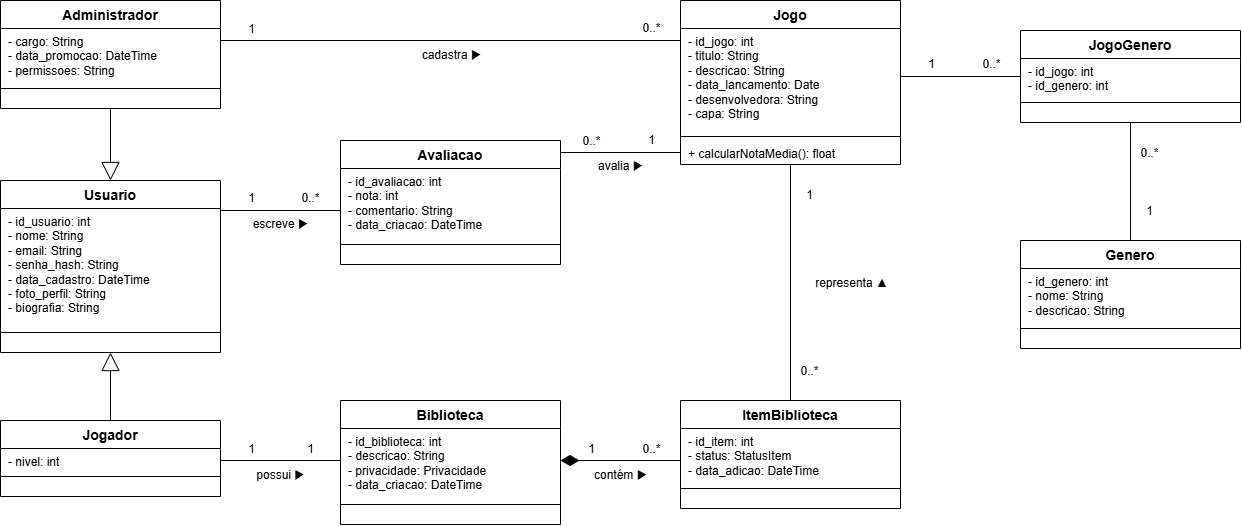

The diagram above was exported from draw.io. Its source (the exported page's mxGraphModel, read from the mxfile embedded in the PNG):
<mxGraphModel dx="1336" dy="703" grid="1" gridSize="10" guides="1" tooltips="1" connect="1" arrows="1" fold="1" page="1" pageScale="1" pageWidth="827" pageHeight="1169" math="0" shadow="0">
  <root>
    <mxCell id="0" />
    <mxCell id="1" parent="0" />
    <mxCell id="usuario" parent="1" style="swimlane;fontStyle=1;align=center;verticalAlign=top;childLayout=none;startSize=28;collapsible=0;html=1;whiteSpace=wrap;fillColor=#FFFFFF;swimlaneFillColor=#FFFFFF;strokeColor=#000000;fontColor=#000000;fontSize=14;" value="Usuario" vertex="1">
      <mxGeometry height="172" width="220" x="40" y="240" as="geometry" />
    </mxCell>
    <mxCell id="usuario_a" parent="usuario" style="text;strokeColor=none;fillColor=none;align=left;verticalAlign=top;spacingLeft=6;spacingRight=4;overflow=hidden;rotatable=0;whiteSpace=wrap;html=1;fontSize=12;fontColor=#000000;" value="- id_usuario: int&lt;br&gt;- nome: String&lt;br&gt;- email: String&lt;br&gt;- senha_hash: String&lt;br&gt;- data_cadastro: DateTime&lt;br&gt;- foto_perfil: String&lt;br&gt;- biografia: String" vertex="1">
      <mxGeometry height="120" width="220" y="28" as="geometry" />
    </mxCell>
    <mxCell id="usuario_s" parent="usuario" style="line;strokeWidth=1;fillColor=none;align=left;verticalAlign=middle;spacingTop=-1;spacingLeft=3;spacingRight=3;rotatable=0;labelPosition=right;points=[];portConstraint=eastwest;strokeColor=inherit;" value="" vertex="1">
      <mxGeometry height="8" width="220" y="148" as="geometry" />
    </mxCell>
    <mxCell id="usuario_m" parent="usuario" style="text;strokeColor=none;fillColor=none;align=left;verticalAlign=top;spacingLeft=6;spacingRight=4;overflow=hidden;rotatable=0;whiteSpace=wrap;html=1;fontSize=12;fontColor=#000000;" value="" vertex="1">
      <mxGeometry height="16" width="220" y="156" as="geometry" />
    </mxCell>
    <mxCell id="admin" parent="1" style="swimlane;fontStyle=1;align=center;verticalAlign=top;childLayout=none;startSize=28;collapsible=0;html=1;whiteSpace=wrap;fillColor=#FFFFFF;swimlaneFillColor=#FFFFFF;strokeColor=#000000;fontColor=#000000;fontSize=14;" value="Administrador" vertex="1">
      <mxGeometry height="108" width="220" x="40" y="60" as="geometry" />
    </mxCell>
    <mxCell id="admin_a" parent="admin" style="text;strokeColor=none;fillColor=none;align=left;verticalAlign=top;spacingLeft=6;spacingRight=4;overflow=hidden;rotatable=0;whiteSpace=wrap;html=1;fontSize=12;fontColor=#000000;" value="- cargo: String&lt;br&gt;- data_promocao: DateTime&lt;br&gt;- permissoes: String" vertex="1">
      <mxGeometry height="56" width="220" y="28" as="geometry" />
    </mxCell>
    <mxCell id="admin_s" parent="admin" style="line;strokeWidth=1;fillColor=none;align=left;verticalAlign=middle;spacingTop=-1;spacingLeft=3;spacingRight=3;rotatable=0;labelPosition=right;points=[];portConstraint=eastwest;strokeColor=inherit;" value="" vertex="1">
      <mxGeometry height="8" width="220" y="84" as="geometry" />
    </mxCell>
    <mxCell id="admin_m" parent="admin" style="text;strokeColor=none;fillColor=none;align=left;verticalAlign=top;spacingLeft=6;spacingRight=4;overflow=hidden;rotatable=0;whiteSpace=wrap;html=1;fontSize=12;fontColor=#000000;" value="" vertex="1">
      <mxGeometry height="16" width="220" y="92" as="geometry" />
    </mxCell>
    <mxCell id="jogador" parent="1" style="swimlane;fontStyle=1;align=center;verticalAlign=top;childLayout=none;startSize=28;collapsible=0;html=1;whiteSpace=wrap;fillColor=#FFFFFF;swimlaneFillColor=#FFFFFF;strokeColor=#000000;fontColor=#000000;fontSize=14;" value="Jogador" vertex="1">
      <mxGeometry height="76" width="220" x="40" y="480" as="geometry" />
    </mxCell>
    <mxCell id="jogador_a" parent="jogador" style="text;strokeColor=none;fillColor=none;align=left;verticalAlign=top;spacingLeft=6;spacingRight=4;overflow=hidden;rotatable=0;whiteSpace=wrap;html=1;fontSize=12;fontColor=#000000;" value="- nivel: int" vertex="1">
      <mxGeometry height="24" width="220" y="28" as="geometry" />
    </mxCell>
    <mxCell id="jogador_s" parent="jogador" style="line;strokeWidth=1;fillColor=none;align=left;verticalAlign=middle;spacingTop=-1;spacingLeft=3;spacingRight=3;rotatable=0;labelPosition=right;points=[];portConstraint=eastwest;strokeColor=inherit;" value="" vertex="1">
      <mxGeometry height="8" width="220" y="52" as="geometry" />
    </mxCell>
    <mxCell id="jogador_m" parent="jogador" style="text;strokeColor=none;fillColor=none;align=left;verticalAlign=top;spacingLeft=6;spacingRight=4;overflow=hidden;rotatable=0;whiteSpace=wrap;html=1;fontSize=12;fontColor=#000000;" value="" vertex="1">
      <mxGeometry height="16" width="220" y="60" as="geometry" />
    </mxCell>
    <mxCell id="avaliacao" parent="1" style="swimlane;fontStyle=1;align=center;verticalAlign=top;childLayout=none;startSize=28;collapsible=0;html=1;whiteSpace=wrap;fillColor=#FFFFFF;swimlaneFillColor=#FFFFFF;strokeColor=#000000;fontColor=#000000;fontSize=14;" value="Avaliacao" vertex="1">
      <mxGeometry height="124" width="220" x="380" y="200" as="geometry" />
    </mxCell>
    <mxCell id="avaliacao_a" parent="avaliacao" style="text;strokeColor=none;fillColor=none;align=left;verticalAlign=top;spacingLeft=6;spacingRight=4;overflow=hidden;rotatable=0;whiteSpace=wrap;html=1;fontSize=12;fontColor=#000000;" value="- id_avaliacao: int&lt;br&gt;- nota: int&lt;br&gt;- comentario: String&lt;br&gt;- data_criacao: DateTime" vertex="1">
      <mxGeometry height="72" width="220" y="28" as="geometry" />
    </mxCell>
    <mxCell id="avaliacao_s" parent="avaliacao" style="line;strokeWidth=1;fillColor=none;align=left;verticalAlign=middle;spacingTop=-1;spacingLeft=3;spacingRight=3;rotatable=0;labelPosition=right;points=[];portConstraint=eastwest;strokeColor=inherit;" value="" vertex="1">
      <mxGeometry height="8" width="220" y="100" as="geometry" />
    </mxCell>
    <mxCell id="avaliacao_m" parent="avaliacao" style="text;strokeColor=none;fillColor=none;align=left;verticalAlign=top;spacingLeft=6;spacingRight=4;overflow=hidden;rotatable=0;whiteSpace=wrap;html=1;fontSize=12;fontColor=#000000;" value="" vertex="1">
      <mxGeometry height="16" width="220" y="108" as="geometry" />
    </mxCell>
    <mxCell id="biblioteca" parent="1" style="swimlane;fontStyle=1;align=center;verticalAlign=top;childLayout=none;startSize=28;collapsible=0;html=1;whiteSpace=wrap;fillColor=#FFFFFF;swimlaneFillColor=#FFFFFF;strokeColor=#000000;fontColor=#000000;fontSize=14;" value="Biblioteca" vertex="1">
      <mxGeometry height="124" width="220" x="380" y="460" as="geometry" />
    </mxCell>
    <mxCell id="biblioteca_a" parent="biblioteca" style="text;strokeColor=none;fillColor=none;align=left;verticalAlign=top;spacingLeft=6;spacingRight=4;overflow=hidden;rotatable=0;whiteSpace=wrap;html=1;fontSize=12;fontColor=#000000;" value="- id_biblioteca: int&lt;br&gt;- descricao: String&lt;br&gt;- privacidade: Privacidade&lt;br&gt;- data_criacao: DateTime" vertex="1">
      <mxGeometry height="72" width="220" y="28" as="geometry" />
    </mxCell>
    <mxCell id="biblioteca_s" parent="biblioteca" style="line;strokeWidth=1;fillColor=none;align=left;verticalAlign=middle;spacingTop=-1;spacingLeft=3;spacingRight=3;rotatable=0;labelPosition=right;points=[];portConstraint=eastwest;strokeColor=inherit;" value="" vertex="1">
      <mxGeometry height="8" width="220" y="100" as="geometry" />
    </mxCell>
    <mxCell id="biblioteca_m" parent="biblioteca" style="text;strokeColor=none;fillColor=none;align=left;verticalAlign=top;spacingLeft=6;spacingRight=4;overflow=hidden;rotatable=0;whiteSpace=wrap;html=1;fontSize=12;fontColor=#000000;" value="" vertex="1">
      <mxGeometry height="16" width="220" y="108" as="geometry" />
    </mxCell>
    <mxCell id="jogo" parent="1" style="swimlane;fontStyle=1;align=center;verticalAlign=top;childLayout=none;startSize=28;collapsible=0;html=1;whiteSpace=wrap;fillColor=#FFFFFF;swimlaneFillColor=#FFFFFF;strokeColor=#000000;fontColor=#000000;fontSize=14;" value="Jogo" vertex="1">
      <mxGeometry height="164" width="220" x="720" y="60" as="geometry" />
    </mxCell>
    <mxCell id="jogo_a" parent="jogo" style="text;strokeColor=none;fillColor=none;align=left;verticalAlign=top;spacingLeft=6;spacingRight=4;overflow=hidden;rotatable=0;whiteSpace=wrap;html=1;fontSize=12;fontColor=#000000;" value="- id_jogo: int&lt;br&gt;- titulo: String&lt;br&gt;- descricao: String&lt;br&gt;- data_lancamento: Date&lt;br&gt;- desenvolvedora: String&lt;br&gt;- capa: String" vertex="1">
      <mxGeometry height="104" width="220" y="28" as="geometry" />
    </mxCell>
    <mxCell id="jogo_s" parent="jogo" style="line;strokeWidth=1;fillColor=none;align=left;verticalAlign=middle;spacingTop=-1;spacingLeft=3;spacingRight=3;rotatable=0;labelPosition=right;points=[];portConstraint=eastwest;strokeColor=inherit;" value="" vertex="1">
      <mxGeometry height="8" width="220" y="132" as="geometry" />
    </mxCell>
    <mxCell id="jogo_m" parent="jogo" style="text;strokeColor=none;fillColor=none;align=left;verticalAlign=top;spacingLeft=6;spacingRight=4;overflow=hidden;rotatable=0;whiteSpace=wrap;html=1;fontSize=12;fontColor=#000000;" value="+ calcularNotaMedia(): float" vertex="1">
      <mxGeometry height="24" width="220" y="140" as="geometry" />
    </mxCell>
    <mxCell id="item" parent="1" style="swimlane;fontStyle=1;align=center;verticalAlign=top;childLayout=none;startSize=28;collapsible=0;html=1;whiteSpace=wrap;fillColor=#FFFFFF;swimlaneFillColor=#FFFFFF;strokeColor=#000000;fontColor=#000000;fontSize=14;" value="ItemBiblioteca" vertex="1">
      <mxGeometry height="108" width="220" x="720" y="460" as="geometry" />
    </mxCell>
    <mxCell id="item_a" parent="item" style="text;strokeColor=none;fillColor=none;align=left;verticalAlign=top;spacingLeft=6;spacingRight=4;overflow=hidden;rotatable=0;whiteSpace=wrap;html=1;fontSize=12;fontColor=#000000;" value="- id_item: int&lt;br&gt;- status: StatusItem&lt;br&gt;- data_adicao: DateTime" vertex="1">
      <mxGeometry height="56" width="220" y="28" as="geometry" />
    </mxCell>
    <mxCell id="item_s" parent="item" style="line;strokeWidth=1;fillColor=none;align=left;verticalAlign=middle;spacingTop=-1;spacingLeft=3;spacingRight=3;rotatable=0;labelPosition=right;points=[];portConstraint=eastwest;strokeColor=inherit;" value="" vertex="1">
      <mxGeometry height="8" width="220" y="84" as="geometry" />
    </mxCell>
    <mxCell id="item_m" parent="item" style="text;strokeColor=none;fillColor=none;align=left;verticalAlign=top;spacingLeft=6;spacingRight=4;overflow=hidden;rotatable=0;whiteSpace=wrap;html=1;fontSize=12;fontColor=#000000;" value="" vertex="1">
      <mxGeometry height="16" width="220" y="92" as="geometry" />
    </mxCell>
    <mxCell id="jg" parent="1" style="swimlane;fontStyle=1;align=center;verticalAlign=top;childLayout=none;startSize=28;collapsible=0;html=1;whiteSpace=wrap;fillColor=#FFFFFF;swimlaneFillColor=#FFFFFF;strokeColor=#000000;fontColor=#000000;fontSize=14;" value="JogoGenero" vertex="1">
      <mxGeometry height="92" width="220" x="1060" y="90" as="geometry" />
    </mxCell>
    <mxCell id="jg_a" parent="jg" style="text;strokeColor=none;fillColor=none;align=left;verticalAlign=top;spacingLeft=6;spacingRight=4;overflow=hidden;rotatable=0;whiteSpace=wrap;html=1;fontSize=12;fontColor=#000000;" value="- id_jogo: int&lt;br&gt;- id_genero: int" vertex="1">
      <mxGeometry height="40" width="220" y="28" as="geometry" />
    </mxCell>
    <mxCell id="jg_s" parent="jg" style="line;strokeWidth=1;fillColor=none;align=left;verticalAlign=middle;spacingTop=-1;spacingLeft=3;spacingRight=3;rotatable=0;labelPosition=right;points=[];portConstraint=eastwest;strokeColor=inherit;" value="" vertex="1">
      <mxGeometry height="8" width="220" y="68" as="geometry" />
    </mxCell>
    <mxCell id="jg_m" parent="jg" style="text;strokeColor=none;fillColor=none;align=left;verticalAlign=top;spacingLeft=6;spacingRight=4;overflow=hidden;rotatable=0;whiteSpace=wrap;html=1;fontSize=12;fontColor=#000000;" value="" vertex="1">
      <mxGeometry height="16" width="220" y="76" as="geometry" />
    </mxCell>
    <mxCell id="genero" parent="1" style="swimlane;fontStyle=1;align=center;verticalAlign=top;childLayout=none;startSize=28;collapsible=0;html=1;whiteSpace=wrap;fillColor=#FFFFFF;swimlaneFillColor=#FFFFFF;strokeColor=#000000;fontColor=#000000;fontSize=14;" value="Genero" vertex="1">
      <mxGeometry height="108" width="220" x="1060" y="300" as="geometry" />
    </mxCell>
    <mxCell id="genero_a" parent="genero" style="text;strokeColor=none;fillColor=none;align=left;verticalAlign=top;spacingLeft=6;spacingRight=4;overflow=hidden;rotatable=0;whiteSpace=wrap;html=1;fontSize=12;fontColor=#000000;" value="- id_genero: int&lt;br&gt;- nome: String&lt;br&gt;- descricao: String" vertex="1">
      <mxGeometry height="56" width="220" y="28" as="geometry" />
    </mxCell>
    <mxCell id="genero_s" parent="genero" style="line;strokeWidth=1;fillColor=none;align=left;verticalAlign=middle;spacingTop=-1;spacingLeft=3;spacingRight=3;rotatable=0;labelPosition=right;points=[];portConstraint=eastwest;strokeColor=inherit;" value="" vertex="1">
      <mxGeometry height="8" width="220" y="84" as="geometry" />
    </mxCell>
    <mxCell id="genero_m" parent="genero" style="text;strokeColor=none;fillColor=none;align=left;verticalAlign=top;spacingLeft=6;spacingRight=4;overflow=hidden;rotatable=0;whiteSpace=wrap;html=1;fontSize=12;fontColor=#000000;" value="" vertex="1">
      <mxGeometry height="16" width="220" y="92" as="geometry" />
    </mxCell>
    <mxCell id="e1" edge="1" parent="1" source="admin" style="edgeStyle=none;html=1;rounded=0;endArrow=none;startArrow=none;exitX=0.5000;exitY=1.0000;entryX=0.5000;entryY=0.0000;exitPerimeter=0;entryPerimeter=0;strokeColor=#000000;fontSize=12;endArrow=block;endFill=0;endSize=16;" target="usuario">
      <mxGeometry relative="1" as="geometry" />
    </mxCell>
    <mxCell id="e2" edge="1" parent="1" source="jogador" style="edgeStyle=none;html=1;rounded=0;endArrow=none;startArrow=none;exitX=0.5000;exitY=0.0000;entryX=0.5000;entryY=1.0000;exitPerimeter=0;entryPerimeter=0;strokeColor=#000000;fontSize=12;endArrow=block;endFill=0;endSize=16;" target="usuario">
      <mxGeometry relative="1" as="geometry" />
    </mxCell>
    <mxCell id="e3" edge="1" parent="1" source="usuario" style="edgeStyle=none;html=1;rounded=0;endArrow=none;startArrow=none;exitX=1.0000;exitY=0.1744;entryX=0.0000;entryY=0.5645;exitPerimeter=0;entryPerimeter=0;strokeColor=#000000;fontSize=12;" target="avaliacao">
      <mxGeometry relative="1" as="geometry" />
    </mxCell>
    <mxCell id="e3_1" connectable="0" parent="e3" style="edgeLabel;html=1;align=center;verticalAlign=middle;resizable=0;points=[];fontSize=12;labelBackgroundColor=none;fontColor=#000000;" value="1" vertex="1">
      <mxGeometry relative="1" x="-0.5" as="geometry">
        <mxPoint y="-12" as="offset" />
      </mxGeometry>
    </mxCell>
    <mxCell id="e3_2" connectable="0" parent="e3" style="edgeLabel;html=1;align=center;verticalAlign=middle;resizable=0;points=[];fontSize=12;labelBackgroundColor=none;fontColor=#000000;" value="0..*" vertex="1">
      <mxGeometry relative="1" x="0.5" as="geometry">
        <mxPoint y="-12" as="offset" />
      </mxGeometry>
    </mxCell>
    <mxCell id="e3_3" connectable="0" parent="e3" style="edgeLabel;html=1;align=center;verticalAlign=middle;resizable=0;points=[];fontSize=12;labelBackgroundColor=none;fontColor=#000000;" value="escreve ▶" vertex="1">
      <mxGeometry relative="1" as="geometry">
        <mxPoint y="14" as="offset" />
      </mxGeometry>
    </mxCell>
    <mxCell id="e4" edge="1" parent="1" source="avaliacao" style="edgeStyle=none;html=1;rounded=0;endArrow=none;startArrow=none;exitX=1.0000;exitY=0.0968;entryX=0.0000;entryY=0.9268;exitPerimeter=0;entryPerimeter=0;strokeColor=#000000;fontSize=12;" target="jogo">
      <mxGeometry relative="1" as="geometry" />
    </mxCell>
    <mxCell id="e4_1" connectable="0" parent="e4" style="edgeLabel;html=1;align=center;verticalAlign=middle;resizable=0;points=[];fontSize=12;labelBackgroundColor=none;fontColor=#000000;" value="0..*" vertex="1">
      <mxGeometry relative="1" x="-0.5" as="geometry">
        <mxPoint y="-12" as="offset" />
      </mxGeometry>
    </mxCell>
    <mxCell id="e4_2" connectable="0" parent="e4" style="edgeLabel;html=1;align=center;verticalAlign=middle;resizable=0;points=[];fontSize=12;labelBackgroundColor=none;fontColor=#000000;" value="1" vertex="1">
      <mxGeometry relative="1" x="0.5" as="geometry">
        <mxPoint y="-12" as="offset" />
      </mxGeometry>
    </mxCell>
    <mxCell id="e4_3" connectable="0" parent="e4" style="edgeLabel;html=1;align=center;verticalAlign=middle;resizable=0;points=[];fontSize=12;labelBackgroundColor=none;fontColor=#000000;" value="avalia ▶" vertex="1">
      <mxGeometry relative="1" as="geometry">
        <mxPoint y="14" as="offset" />
      </mxGeometry>
    </mxCell>
    <mxCell id="e5" edge="1" parent="1" source="admin" style="edgeStyle=none;html=1;rounded=0;endArrow=none;startArrow=none;exitX=1.0000;exitY=0.3704;entryX=0.0000;entryY=0.2439;exitPerimeter=0;entryPerimeter=0;strokeColor=#000000;fontSize=12;" target="jogo">
      <mxGeometry relative="1" as="geometry" />
    </mxCell>
    <mxCell id="e5_1" connectable="0" parent="e5" style="edgeLabel;html=1;align=center;verticalAlign=middle;resizable=0;points=[];fontSize=12;labelBackgroundColor=none;fontColor=#000000;" value="1" vertex="1">
      <mxGeometry relative="1" x="-0.87" as="geometry">
        <mxPoint y="-12" as="offset" />
      </mxGeometry>
    </mxCell>
    <mxCell id="e5_2" connectable="0" parent="e5" style="edgeLabel;html=1;align=center;verticalAlign=middle;resizable=0;points=[];fontSize=12;labelBackgroundColor=none;fontColor=#000000;" value="0..*" vertex="1">
      <mxGeometry relative="1" x="0.87" as="geometry">
        <mxPoint y="-12" as="offset" />
      </mxGeometry>
    </mxCell>
    <mxCell id="e5_3" connectable="0" parent="e5" style="edgeLabel;html=1;align=center;verticalAlign=middle;resizable=0;points=[];fontSize=12;labelBackgroundColor=none;fontColor=#000000;" value="cadastra ▶" vertex="1">
      <mxGeometry relative="1" as="geometry">
        <mxPoint y="14" as="offset" />
      </mxGeometry>
    </mxCell>
    <mxCell id="e6" edge="1" parent="1" source="jogador" style="edgeStyle=none;html=1;rounded=0;endArrow=none;startArrow=none;exitX=1.0000;exitY=0.5263;entryX=0.0000;entryY=0.4839;exitPerimeter=0;entryPerimeter=0;strokeColor=#000000;fontSize=12;" target="biblioteca">
      <mxGeometry relative="1" as="geometry" />
    </mxCell>
    <mxCell id="e6_1" connectable="0" parent="e6" style="edgeLabel;html=1;align=center;verticalAlign=middle;resizable=0;points=[];fontSize=12;labelBackgroundColor=none;fontColor=#000000;" value="1" vertex="1">
      <mxGeometry relative="1" x="-0.5" as="geometry">
        <mxPoint y="-12" as="offset" />
      </mxGeometry>
    </mxCell>
    <mxCell id="e6_2" connectable="0" parent="e6" style="edgeLabel;html=1;align=center;verticalAlign=middle;resizable=0;points=[];fontSize=12;labelBackgroundColor=none;fontColor=#000000;" value="1" vertex="1">
      <mxGeometry relative="1" x="0.5" as="geometry">
        <mxPoint y="-12" as="offset" />
      </mxGeometry>
    </mxCell>
    <mxCell id="e6_3" connectable="0" parent="e6" style="edgeLabel;html=1;align=center;verticalAlign=middle;resizable=0;points=[];fontSize=12;labelBackgroundColor=none;fontColor=#000000;" value="possui ▶" vertex="1">
      <mxGeometry relative="1" as="geometry">
        <mxPoint y="14" as="offset" />
      </mxGeometry>
    </mxCell>
    <mxCell id="e7" edge="1" parent="1" source="biblioteca" style="edgeStyle=none;html=1;rounded=0;endArrow=none;startArrow=none;exitX=1.0000;exitY=0.4839;entryX=0.0000;entryY=0.5556;exitPerimeter=0;entryPerimeter=0;strokeColor=#000000;fontSize=12;startArrow=diamondThin;startFill=1;startSize=16;" target="item">
      <mxGeometry relative="1" as="geometry" />
    </mxCell>
    <mxCell id="e7_1" connectable="0" parent="e7" style="edgeLabel;html=1;align=center;verticalAlign=middle;resizable=0;points=[];fontSize=12;labelBackgroundColor=none;fontColor=#000000;" value="1" vertex="1">
      <mxGeometry relative="1" x="-0.5" as="geometry">
        <mxPoint y="-12" as="offset" />
      </mxGeometry>
    </mxCell>
    <mxCell id="e7_2" connectable="0" parent="e7" style="edgeLabel;html=1;align=center;verticalAlign=middle;resizable=0;points=[];fontSize=12;labelBackgroundColor=none;fontColor=#000000;" value="0..*" vertex="1">
      <mxGeometry relative="1" x="0.5" as="geometry">
        <mxPoint y="-12" as="offset" />
      </mxGeometry>
    </mxCell>
    <mxCell id="e7_3" connectable="0" parent="e7" style="edgeLabel;html=1;align=center;verticalAlign=middle;resizable=0;points=[];fontSize=12;labelBackgroundColor=none;fontColor=#000000;" value="contém ▶" vertex="1">
      <mxGeometry relative="1" as="geometry">
        <mxPoint y="14" as="offset" />
      </mxGeometry>
    </mxCell>
    <mxCell id="e8" edge="1" parent="1" source="item" style="edgeStyle=none;html=1;rounded=0;endArrow=none;startArrow=none;exitX=0.5000;exitY=0.0000;entryX=0.5000;entryY=1.0000;exitPerimeter=0;entryPerimeter=0;strokeColor=#000000;fontSize=12;" target="jogo">
      <mxGeometry relative="1" as="geometry" />
    </mxCell>
    <mxCell id="e8_1" connectable="0" parent="e8" style="edgeLabel;html=1;align=center;verticalAlign=middle;resizable=0;points=[];fontSize=12;labelBackgroundColor=none;fontColor=#000000;" value="0..*" vertex="1">
      <mxGeometry relative="1" x="-0.746" as="geometry">
        <mxPoint x="18" as="offset" />
      </mxGeometry>
    </mxCell>
    <mxCell id="e8_2" connectable="0" parent="e8" style="edgeLabel;html=1;align=center;verticalAlign=middle;resizable=0;points=[];fontSize=12;labelBackgroundColor=none;fontColor=#000000;" value="1" vertex="1">
      <mxGeometry relative="1" x="0.746" as="geometry">
        <mxPoint x="18" as="offset" />
      </mxGeometry>
    </mxCell>
    <mxCell id="e8_3" connectable="0" parent="e8" style="edgeLabel;html=1;align=center;verticalAlign=middle;resizable=0;points=[];fontSize=12;labelBackgroundColor=none;fontColor=#000000;" value="representa ▲" vertex="1">
      <mxGeometry relative="1" as="geometry">
        <mxPoint x="60" as="offset" />
      </mxGeometry>
    </mxCell>
    <mxCell id="e9" edge="1" parent="1" source="jogo" style="edgeStyle=none;html=1;rounded=0;endArrow=none;startArrow=none;exitX=1.0000;exitY=0.4634;entryX=0.0000;entryY=0.5000;exitPerimeter=0;entryPerimeter=0;strokeColor=#000000;fontSize=12;" target="jg">
      <mxGeometry relative="1" as="geometry" />
    </mxCell>
    <mxCell id="e9_1" connectable="0" parent="e9" style="edgeLabel;html=1;align=center;verticalAlign=middle;resizable=0;points=[];fontSize=12;labelBackgroundColor=none;fontColor=#000000;" value="1" vertex="1">
      <mxGeometry relative="1" x="-0.5" as="geometry">
        <mxPoint y="-12" as="offset" />
      </mxGeometry>
    </mxCell>
    <mxCell id="e9_2" connectable="0" parent="e9" style="edgeLabel;html=1;align=center;verticalAlign=middle;resizable=0;points=[];fontSize=12;labelBackgroundColor=none;fontColor=#000000;" value="0..*" vertex="1">
      <mxGeometry relative="1" x="0.5" as="geometry">
        <mxPoint y="-12" as="offset" />
      </mxGeometry>
    </mxCell>
    <mxCell id="e10" edge="1" parent="1" source="genero" style="edgeStyle=none;html=1;rounded=0;endArrow=none;startArrow=none;exitX=0.5000;exitY=0.0000;entryX=0.5000;entryY=1.0000;exitPerimeter=0;entryPerimeter=0;strokeColor=#000000;fontSize=12;" target="jg">
      <mxGeometry relative="1" as="geometry" />
    </mxCell>
    <mxCell id="e10_1" connectable="0" parent="e10" style="edgeLabel;html=1;align=center;verticalAlign=middle;resizable=0;points=[];fontSize=12;labelBackgroundColor=none;fontColor=#000000;" value="1" vertex="1">
      <mxGeometry relative="1" x="-0.492" as="geometry">
        <mxPoint x="18" as="offset" />
      </mxGeometry>
    </mxCell>
    <mxCell id="e10_2" connectable="0" parent="e10" style="edgeLabel;html=1;align=center;verticalAlign=middle;resizable=0;points=[];fontSize=12;labelBackgroundColor=none;fontColor=#000000;" value="0..*" vertex="1">
      <mxGeometry relative="1" x="0.492" as="geometry">
        <mxPoint x="18" as="offset" />
      </mxGeometry>
    </mxCell>
  </root>
</mxGraphModel>